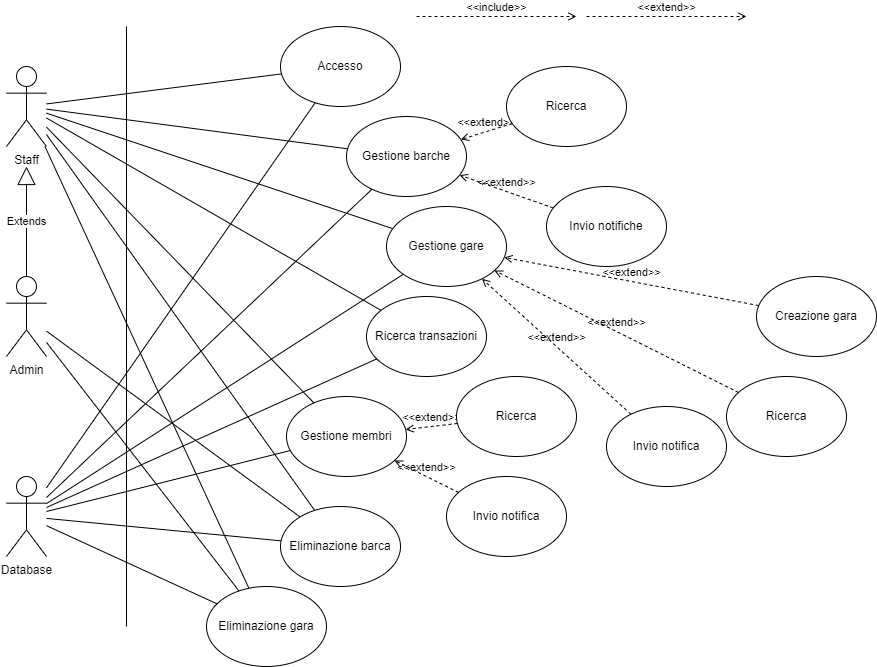

The diagram above was exported from draw.io. Its source (the exported page's mxGraphModel, read from the mxfile embedded in the PNG):
<mxGraphModel dx="1187" dy="732" grid="1" gridSize="10" guides="1" tooltips="1" connect="1" arrows="1" fold="1" page="1" pageScale="1" pageWidth="827" pageHeight="1169" math="0" shadow="0">
  <root>
    <mxCell id="0" />
    <mxCell id="1" parent="0" />
    <mxCell id="nGsw3EQU50j-cNy5XBqn-1" value="" style="endArrow=none;html=1;rounded=0;" edge="1" parent="1">
      <mxGeometry width="50" height="50" relative="1" as="geometry">
        <mxPoint x="200" y="640" as="sourcePoint" />
        <mxPoint x="200" y="40" as="targetPoint" />
      </mxGeometry>
    </mxCell>
    <mxCell id="nGsw3EQU50j-cNy5XBqn-2" value="Staff" style="shape=umlActor;verticalLabelPosition=bottom;verticalAlign=top;html=1;outlineConnect=0;" vertex="1" parent="1">
      <mxGeometry x="80" y="80" width="40" height="80" as="geometry" />
    </mxCell>
    <mxCell id="nGsw3EQU50j-cNy5XBqn-3" value="Database" style="shape=umlActor;verticalLabelPosition=bottom;verticalAlign=top;html=1;outlineConnect=0;" vertex="1" parent="1">
      <mxGeometry x="80" y="490" width="40" height="80" as="geometry" />
    </mxCell>
    <mxCell id="nGsw3EQU50j-cNy5XBqn-4" value="Accesso" style="ellipse;whiteSpace=wrap;html=1;" vertex="1" parent="1">
      <mxGeometry x="354" y="40" width="120" height="80" as="geometry" />
    </mxCell>
    <mxCell id="nGsw3EQU50j-cNy5XBqn-5" value="" style="endArrow=none;html=1;rounded=0;" edge="1" parent="1" source="nGsw3EQU50j-cNy5XBqn-4" target="nGsw3EQU50j-cNy5XBqn-2">
      <mxGeometry width="50" height="50" relative="1" as="geometry">
        <mxPoint x="430" y="400" as="sourcePoint" />
        <mxPoint x="480" y="350" as="targetPoint" />
      </mxGeometry>
    </mxCell>
    <mxCell id="nGsw3EQU50j-cNy5XBqn-6" value="Admin" style="shape=umlActor;verticalLabelPosition=bottom;verticalAlign=top;html=1;outlineConnect=0;" vertex="1" parent="1">
      <mxGeometry x="80" y="290" width="40" height="80" as="geometry" />
    </mxCell>
    <mxCell id="nGsw3EQU50j-cNy5XBqn-7" value="Extends" style="endArrow=block;endSize=16;endFill=0;html=1;rounded=0;" edge="1" parent="1" source="nGsw3EQU50j-cNy5XBqn-6">
      <mxGeometry width="160" relative="1" as="geometry">
        <mxPoint x="370" y="380" as="sourcePoint" />
        <mxPoint x="100" y="180" as="targetPoint" />
      </mxGeometry>
    </mxCell>
    <mxCell id="nGsw3EQU50j-cNy5XBqn-8" value="&amp;lt;&amp;lt;include&amp;gt;&amp;gt;" style="html=1;verticalAlign=bottom;labelBackgroundColor=none;endArrow=open;endFill=0;dashed=1;rounded=0;" edge="1" parent="1">
      <mxGeometry width="160" relative="1" as="geometry">
        <mxPoint x="490" y="30" as="sourcePoint" />
        <mxPoint x="650" y="30" as="targetPoint" />
      </mxGeometry>
    </mxCell>
    <mxCell id="nGsw3EQU50j-cNy5XBqn-9" value="&amp;lt;&amp;lt;extend&amp;gt;&amp;gt;" style="html=1;verticalAlign=bottom;labelBackgroundColor=none;endArrow=open;endFill=0;dashed=1;rounded=0;" edge="1" parent="1">
      <mxGeometry width="160" relative="1" as="geometry">
        <mxPoint x="660" y="30" as="sourcePoint" />
        <mxPoint x="820" y="30" as="targetPoint" />
      </mxGeometry>
    </mxCell>
    <mxCell id="nGsw3EQU50j-cNy5XBqn-10" value="Gestione barche" style="ellipse;whiteSpace=wrap;html=1;" vertex="1" parent="1">
      <mxGeometry x="420" y="130" width="120" height="80" as="geometry" />
    </mxCell>
    <mxCell id="nGsw3EQU50j-cNy5XBqn-11" value="" style="endArrow=none;html=1;rounded=0;" edge="1" parent="1" source="nGsw3EQU50j-cNy5XBqn-3" target="nGsw3EQU50j-cNy5XBqn-10">
      <mxGeometry width="50" height="50" relative="1" as="geometry">
        <mxPoint x="430" y="400" as="sourcePoint" />
        <mxPoint x="480" y="350" as="targetPoint" />
      </mxGeometry>
    </mxCell>
    <mxCell id="nGsw3EQU50j-cNy5XBqn-12" value="&amp;lt;&amp;lt;extend&amp;gt;&amp;gt;" style="html=1;verticalAlign=bottom;labelBackgroundColor=none;endArrow=open;endFill=0;dashed=1;rounded=0;" edge="1" parent="1" source="nGsw3EQU50j-cNy5XBqn-14" target="nGsw3EQU50j-cNy5XBqn-10">
      <mxGeometry width="160" relative="1" as="geometry">
        <mxPoint x="596" y="210" as="sourcePoint" />
        <mxPoint x="956" y="-30" as="targetPoint" />
      </mxGeometry>
    </mxCell>
    <mxCell id="nGsw3EQU50j-cNy5XBqn-13" value="Invio notifiche" style="ellipse;whiteSpace=wrap;html=1;" vertex="1" parent="1">
      <mxGeometry x="620" y="200" width="120" height="80" as="geometry" />
    </mxCell>
    <mxCell id="nGsw3EQU50j-cNy5XBqn-14" value="Ricerca" style="ellipse;whiteSpace=wrap;html=1;" vertex="1" parent="1">
      <mxGeometry x="580" y="80" width="120" height="80" as="geometry" />
    </mxCell>
    <mxCell id="nGsw3EQU50j-cNy5XBqn-15" value="&amp;lt;&amp;lt;extend&amp;gt;&amp;gt;" style="html=1;verticalAlign=bottom;labelBackgroundColor=none;endArrow=open;endFill=0;dashed=1;rounded=0;" edge="1" parent="1" source="nGsw3EQU50j-cNy5XBqn-13" target="nGsw3EQU50j-cNy5XBqn-10">
      <mxGeometry width="160" relative="1" as="geometry">
        <mxPoint x="796" y="-30" as="sourcePoint" />
        <mxPoint x="956" y="-30" as="targetPoint" />
      </mxGeometry>
    </mxCell>
    <mxCell id="nGsw3EQU50j-cNy5XBqn-16" value="" style="endArrow=none;html=1;rounded=0;" edge="1" parent="1" source="nGsw3EQU50j-cNy5XBqn-10" target="nGsw3EQU50j-cNy5XBqn-2">
      <mxGeometry width="50" height="50" relative="1" as="geometry">
        <mxPoint x="430" y="400" as="sourcePoint" />
        <mxPoint x="480" y="350" as="targetPoint" />
      </mxGeometry>
    </mxCell>
    <mxCell id="nGsw3EQU50j-cNy5XBqn-17" value="Gestione gare" style="ellipse;whiteSpace=wrap;html=1;" vertex="1" parent="1">
      <mxGeometry x="460" y="220" width="120" height="80" as="geometry" />
    </mxCell>
    <mxCell id="nGsw3EQU50j-cNy5XBqn-18" value="" style="endArrow=none;html=1;rounded=0;" edge="1" parent="1" source="nGsw3EQU50j-cNy5XBqn-17" target="nGsw3EQU50j-cNy5XBqn-2">
      <mxGeometry width="50" height="50" relative="1" as="geometry">
        <mxPoint x="430" y="400" as="sourcePoint" />
        <mxPoint x="480" y="350" as="targetPoint" />
      </mxGeometry>
    </mxCell>
    <mxCell id="nGsw3EQU50j-cNy5XBqn-19" value="Creazione gara" style="ellipse;whiteSpace=wrap;html=1;" vertex="1" parent="1">
      <mxGeometry x="830" y="290" width="120" height="80" as="geometry" />
    </mxCell>
    <mxCell id="nGsw3EQU50j-cNy5XBqn-20" value="Ricerca" style="ellipse;whiteSpace=wrap;html=1;" vertex="1" parent="1">
      <mxGeometry x="800" y="390" width="120" height="80" as="geometry" />
    </mxCell>
    <mxCell id="nGsw3EQU50j-cNy5XBqn-21" value="Invio notifica" style="ellipse;whiteSpace=wrap;html=1;" vertex="1" parent="1">
      <mxGeometry x="680" y="420" width="120" height="80" as="geometry" />
    </mxCell>
    <mxCell id="nGsw3EQU50j-cNy5XBqn-22" value="&amp;lt;&amp;lt;extend&amp;gt;&amp;gt;" style="html=1;verticalAlign=bottom;labelBackgroundColor=none;endArrow=open;endFill=0;dashed=1;rounded=0;" edge="1" parent="1" source="nGsw3EQU50j-cNy5XBqn-21" target="nGsw3EQU50j-cNy5XBqn-17">
      <mxGeometry width="160" relative="1" as="geometry">
        <mxPoint x="910" y="-110" as="sourcePoint" />
        <mxPoint x="1070" y="-110" as="targetPoint" />
      </mxGeometry>
    </mxCell>
    <mxCell id="nGsw3EQU50j-cNy5XBqn-23" value="&amp;lt;&amp;lt;extend&amp;gt;&amp;gt;" style="html=1;verticalAlign=bottom;labelBackgroundColor=none;endArrow=open;endFill=0;dashed=1;rounded=0;" edge="1" parent="1" source="nGsw3EQU50j-cNy5XBqn-20" target="nGsw3EQU50j-cNy5XBqn-17">
      <mxGeometry width="160" relative="1" as="geometry">
        <mxPoint x="645.2673522175974" y="401.99948592712644" as="sourcePoint" />
        <mxPoint x="628.6623436248706" y="368.01588516177344" as="targetPoint" />
      </mxGeometry>
    </mxCell>
    <mxCell id="nGsw3EQU50j-cNy5XBqn-24" value="&amp;lt;&amp;lt;extend&amp;gt;&amp;gt;" style="html=1;verticalAlign=bottom;labelBackgroundColor=none;endArrow=open;endFill=0;dashed=1;rounded=0;" edge="1" parent="1" source="nGsw3EQU50j-cNy5XBqn-19" target="nGsw3EQU50j-cNy5XBqn-17">
      <mxGeometry width="160" relative="1" as="geometry">
        <mxPoint x="736.334368540005" y="372.1114561800018" as="sourcePoint" />
        <mxPoint x="663.665631459995" y="347.8885438199982" as="targetPoint" />
      </mxGeometry>
    </mxCell>
    <mxCell id="nGsw3EQU50j-cNy5XBqn-25" value="Ricerca transazioni" style="ellipse;whiteSpace=wrap;html=1;" vertex="1" parent="1">
      <mxGeometry x="440" y="310" width="120" height="80" as="geometry" />
    </mxCell>
    <mxCell id="nGsw3EQU50j-cNy5XBqn-26" value="" style="endArrow=none;html=1;rounded=0;" edge="1" parent="1" source="nGsw3EQU50j-cNy5XBqn-2" target="nGsw3EQU50j-cNy5XBqn-25">
      <mxGeometry width="50" height="50" relative="1" as="geometry">
        <mxPoint x="430" y="400" as="sourcePoint" />
        <mxPoint x="480" y="350" as="targetPoint" />
      </mxGeometry>
    </mxCell>
    <mxCell id="nGsw3EQU50j-cNy5XBqn-27" value="Gestione membri" style="ellipse;whiteSpace=wrap;html=1;" vertex="1" parent="1">
      <mxGeometry x="360" y="410" width="120" height="80" as="geometry" />
    </mxCell>
    <mxCell id="nGsw3EQU50j-cNy5XBqn-28" value="" style="endArrow=none;html=1;rounded=0;" edge="1" parent="1" source="nGsw3EQU50j-cNy5XBqn-27" target="nGsw3EQU50j-cNy5XBqn-2">
      <mxGeometry width="50" height="50" relative="1" as="geometry">
        <mxPoint x="430" y="400" as="sourcePoint" />
        <mxPoint x="480" y="350" as="targetPoint" />
      </mxGeometry>
    </mxCell>
    <mxCell id="nGsw3EQU50j-cNy5XBqn-29" value="&amp;lt;&amp;lt;extend&amp;gt;&amp;gt;" style="html=1;verticalAlign=bottom;labelBackgroundColor=none;endArrow=open;endFill=0;dashed=1;rounded=0;" edge="1" parent="1" source="nGsw3EQU50j-cNy5XBqn-30" target="nGsw3EQU50j-cNy5XBqn-27">
      <mxGeometry width="160" relative="1" as="geometry">
        <mxPoint x="576" y="500" as="sourcePoint" />
        <mxPoint x="896" y="-30" as="targetPoint" />
      </mxGeometry>
    </mxCell>
    <mxCell id="nGsw3EQU50j-cNy5XBqn-30" value="Ricerca" style="ellipse;whiteSpace=wrap;html=1;" vertex="1" parent="1">
      <mxGeometry x="530" y="390" width="120" height="80" as="geometry" />
    </mxCell>
    <mxCell id="nGsw3EQU50j-cNy5XBqn-34" value="Invio notifica" style="ellipse;whiteSpace=wrap;html=1;" vertex="1" parent="1">
      <mxGeometry x="520" y="490" width="120" height="80" as="geometry" />
    </mxCell>
    <mxCell id="nGsw3EQU50j-cNy5XBqn-35" value="&amp;lt;&amp;lt;extend&amp;gt;&amp;gt;" style="html=1;verticalAlign=bottom;labelBackgroundColor=none;endArrow=open;endFill=0;dashed=1;rounded=0;" edge="1" parent="1" source="nGsw3EQU50j-cNy5XBqn-34" target="nGsw3EQU50j-cNy5XBqn-27">
      <mxGeometry width="160" relative="1" as="geometry">
        <mxPoint x="736" y="-30" as="sourcePoint" />
        <mxPoint x="896" y="-30" as="targetPoint" />
      </mxGeometry>
    </mxCell>
    <mxCell id="nGsw3EQU50j-cNy5XBqn-36" value="" style="endArrow=none;html=1;rounded=0;" edge="1" parent="1" source="nGsw3EQU50j-cNy5XBqn-3" target="nGsw3EQU50j-cNy5XBqn-4">
      <mxGeometry width="50" height="50" relative="1" as="geometry">
        <mxPoint x="130" y="521.0526315789473" as="sourcePoint" />
        <mxPoint x="455.4703956295175" y="212.71225677203597" as="targetPoint" />
      </mxGeometry>
    </mxCell>
    <mxCell id="nGsw3EQU50j-cNy5XBqn-37" value="" style="endArrow=none;html=1;rounded=0;" edge="1" parent="1" source="nGsw3EQU50j-cNy5XBqn-3" target="nGsw3EQU50j-cNy5XBqn-17">
      <mxGeometry width="50" height="50" relative="1" as="geometry">
        <mxPoint x="130" y="511.3375796178343" as="sourcePoint" />
        <mxPoint x="398.6930731561515" y="126.26788878895468" as="targetPoint" />
      </mxGeometry>
    </mxCell>
    <mxCell id="nGsw3EQU50j-cNy5XBqn-38" value="" style="endArrow=none;html=1;rounded=0;" edge="1" parent="1" source="nGsw3EQU50j-cNy5XBqn-3" target="nGsw3EQU50j-cNy5XBqn-25">
      <mxGeometry width="50" height="50" relative="1" as="geometry">
        <mxPoint x="130" y="528.1818181818182" as="sourcePoint" />
        <mxPoint x="505.0991836463056" y="306.5323005726375" as="targetPoint" />
      </mxGeometry>
    </mxCell>
    <mxCell id="nGsw3EQU50j-cNy5XBqn-39" value="" style="endArrow=none;html=1;rounded=0;" edge="1" parent="1" source="nGsw3EQU50j-cNy5XBqn-3" target="nGsw3EQU50j-cNy5XBqn-27">
      <mxGeometry width="50" height="50" relative="1" as="geometry">
        <mxPoint x="130" y="531" as="sourcePoint" />
        <mxPoint x="460.2690795554611" y="382.3789142000426" as="targetPoint" />
      </mxGeometry>
    </mxCell>
    <mxCell id="nGsw3EQU50j-cNy5XBqn-40" value="Eliminazione barca" style="ellipse;whiteSpace=wrap;html=1;" vertex="1" parent="1">
      <mxGeometry x="354" y="520" width="120" height="80" as="geometry" />
    </mxCell>
    <mxCell id="nGsw3EQU50j-cNy5XBqn-41" value="Eliminazione gara" style="ellipse;whiteSpace=wrap;html=1;" vertex="1" parent="1">
      <mxGeometry x="280" y="600" width="120" height="80" as="geometry" />
    </mxCell>
    <mxCell id="nGsw3EQU50j-cNy5XBqn-42" value="" style="endArrow=none;html=1;rounded=0;" edge="1" parent="1" source="nGsw3EQU50j-cNy5XBqn-40" target="nGsw3EQU50j-cNy5XBqn-2">
      <mxGeometry width="50" height="50" relative="1" as="geometry">
        <mxPoint x="397.3981646868863" y="426.4201096274928" as="sourcePoint" />
        <mxPoint x="130" y="150.625" as="targetPoint" />
      </mxGeometry>
    </mxCell>
    <mxCell id="nGsw3EQU50j-cNy5XBqn-43" value="" style="endArrow=none;html=1;rounded=0;" edge="1" parent="1" source="nGsw3EQU50j-cNy5XBqn-41" target="nGsw3EQU50j-cNy5XBqn-2">
      <mxGeometry width="50" height="50" relative="1" as="geometry">
        <mxPoint x="398.1733000765787" y="533.8953276580742" as="sourcePoint" />
        <mxPoint x="130" y="158.02547770700642" as="targetPoint" />
      </mxGeometry>
    </mxCell>
    <mxCell id="nGsw3EQU50j-cNy5XBqn-44" value="" style="endArrow=none;html=1;rounded=0;" edge="1" parent="1" source="nGsw3EQU50j-cNy5XBqn-3" target="nGsw3EQU50j-cNy5XBqn-40">
      <mxGeometry width="50" height="50" relative="1" as="geometry">
        <mxPoint x="130" y="535" as="sourcePoint" />
        <mxPoint x="373.8202493458573" y="474.0449376635356" as="targetPoint" />
      </mxGeometry>
    </mxCell>
    <mxCell id="nGsw3EQU50j-cNy5XBqn-45" value="" style="endArrow=none;html=1;rounded=0;" edge="1" parent="1" source="nGsw3EQU50j-cNy5XBqn-3" target="nGsw3EQU50j-cNy5XBqn-41">
      <mxGeometry width="50" height="50" relative="1" as="geometry">
        <mxPoint x="130" y="541.9108280254777" as="sourcePoint" />
        <mxPoint x="364.60681928851636" y="564.3254922887118" as="targetPoint" />
      </mxGeometry>
    </mxCell>
    <mxCell id="nGsw3EQU50j-cNy5XBqn-46" value="" style="endArrow=none;html=1;rounded=0;" edge="1" parent="1" source="nGsw3EQU50j-cNy5XBqn-40" target="nGsw3EQU50j-cNy5XBqn-6">
      <mxGeometry width="50" height="50" relative="1" as="geometry">
        <mxPoint x="430" y="400" as="sourcePoint" />
        <mxPoint x="480" y="350" as="targetPoint" />
      </mxGeometry>
    </mxCell>
    <mxCell id="nGsw3EQU50j-cNy5XBqn-47" value="" style="endArrow=none;html=1;rounded=0;" edge="1" parent="1" source="nGsw3EQU50j-cNy5XBqn-41" target="nGsw3EQU50j-cNy5XBqn-6">
      <mxGeometry width="50" height="50" relative="1" as="geometry">
        <mxPoint x="383.57808086968635" y="540.4397530169474" as="sourcePoint" />
        <mxPoint x="130" y="354.6496815286623" as="targetPoint" />
      </mxGeometry>
    </mxCell>
  </root>
</mxGraphModel>